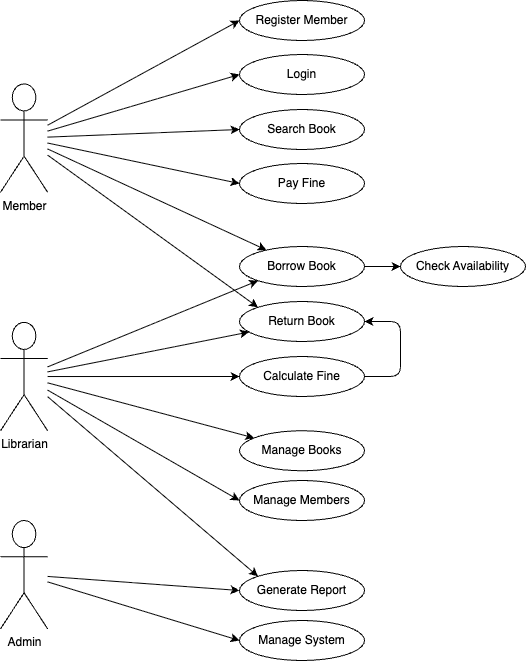

The diagram above was exported from draw.io. Its source (the exported page's mxGraphModel, read from the mxfile embedded in the PNG):
<mxGraphModel dx="664" dy="729" grid="1" gridSize="10" guides="1" tooltips="1" connect="1" arrows="1" fold="1" page="1" pageScale="1" pageWidth="850" pageHeight="1100" math="0" shadow="0">
  <root>
    <mxCell id="0" />
    <mxCell id="1" parent="0" />
    <mxCell id="eFfEKeO_xyfBOFgtIg7D-6" value="" style="rounded=0;orthogonalLoop=1;jettySize=auto;html=1;endArrow=classic;endFill=1;entryX=0;entryY=0.5;entryDx=0;entryDy=0;" parent="1" source="eFfEKeO_xyfBOFgtIg7D-1" target="eFfEKeO_xyfBOFgtIg7D-5" edge="1">
      <mxGeometry relative="1" as="geometry" />
    </mxCell>
    <mxCell id="eFfEKeO_xyfBOFgtIg7D-9" style="rounded=0;orthogonalLoop=1;jettySize=auto;html=1;entryX=0;entryY=0.5;entryDx=0;entryDy=0;" parent="1" source="eFfEKeO_xyfBOFgtIg7D-1" target="eFfEKeO_xyfBOFgtIg7D-7" edge="1">
      <mxGeometry relative="1" as="geometry" />
    </mxCell>
    <mxCell id="eFfEKeO_xyfBOFgtIg7D-1" value="Member" style="shape=umlActor;verticalLabelPosition=bottom;verticalAlign=top;html=1;outlineConnect=0;" parent="1" vertex="1">
      <mxGeometry x="240" y="213.36129032258063" width="47.156578947368416" height="108.4032258064516" as="geometry" />
    </mxCell>
    <mxCell id="eFfEKeO_xyfBOFgtIg7D-5" value="Register Member" style="ellipse;whiteSpace=wrap;html=1;verticalAlign=middle;shadow=0;" parent="1" vertex="1">
      <mxGeometry x="479" y="130" width="125" height="40" as="geometry" />
    </mxCell>
    <mxCell id="eFfEKeO_xyfBOFgtIg7D-7" value="Search Book" style="ellipse;whiteSpace=wrap;html=1;verticalAlign=middle;" parent="1" vertex="1">
      <mxGeometry x="479" y="239" width="125" height="40" as="geometry" />
    </mxCell>
    <mxCell id="eFfEKeO_xyfBOFgtIg7D-16" value="" style="rounded=0;orthogonalLoop=1;jettySize=auto;html=1;endArrow=classic;endFill=1;" parent="1" source="eFfEKeO_xyfBOFgtIg7D-1" target="eFfEKeO_xyfBOFgtIg7D-17" edge="1">
      <mxGeometry relative="1" as="geometry">
        <mxPoint x="287.1565789473684" y="412.82322580645155" as="sourcePoint" />
      </mxGeometry>
    </mxCell>
    <mxCell id="7" style="edgeStyle=none;html=1;entryX=0;entryY=1;entryDx=0;entryDy=0;" edge="1" parent="1" source="eFfEKeO_xyfBOFgtIg7D-21" target="eFfEKeO_xyfBOFgtIg7D-17">
      <mxGeometry relative="1" as="geometry" />
    </mxCell>
    <mxCell id="15" style="edgeStyle=none;html=1;exitX=1;exitY=0.5;exitDx=0;exitDy=0;entryX=0;entryY=0.5;entryDx=0;entryDy=0;" edge="1" parent="1" source="eFfEKeO_xyfBOFgtIg7D-17" target="14">
      <mxGeometry relative="1" as="geometry" />
    </mxCell>
    <mxCell id="eFfEKeO_xyfBOFgtIg7D-17" value="Borrow Book" style="ellipse;whiteSpace=wrap;html=1;verticalAlign=middle;" parent="1" vertex="1">
      <mxGeometry x="479" y="376" width="125" height="40" as="geometry" />
    </mxCell>
    <mxCell id="eFfEKeO_xyfBOFgtIg7D-19" value="" style="rounded=0;orthogonalLoop=1;jettySize=auto;html=1;endArrow=classic;endFill=1;" parent="1" source="eFfEKeO_xyfBOFgtIg7D-21" target="eFfEKeO_xyfBOFgtIg7D-22" edge="1">
      <mxGeometry relative="1" as="geometry" />
    </mxCell>
    <mxCell id="eFfEKeO_xyfBOFgtIg7D-20" style="rounded=0;orthogonalLoop=1;jettySize=auto;html=1;entryX=0;entryY=0.5;entryDx=0;entryDy=0;" parent="1" source="eFfEKeO_xyfBOFgtIg7D-1" target="eFfEKeO_xyfBOFgtIg7D-23" edge="1">
      <mxGeometry relative="1" as="geometry" />
    </mxCell>
    <mxCell id="eFfEKeO_xyfBOFgtIg7D-21" value="Librarian" style="shape=umlActor;verticalLabelPosition=bottom;verticalAlign=top;html=1;outlineConnect=0;" parent="1" vertex="1">
      <mxGeometry x="240" y="451.84838709677416" width="47.156578947368416" height="108.4032258064516" as="geometry" />
    </mxCell>
    <mxCell id="8" style="edgeStyle=none;html=1;entryX=0;entryY=0;entryDx=0;entryDy=0;" edge="1" parent="1" source="eFfEKeO_xyfBOFgtIg7D-1" target="eFfEKeO_xyfBOFgtIg7D-22">
      <mxGeometry relative="1" as="geometry" />
    </mxCell>
    <mxCell id="eFfEKeO_xyfBOFgtIg7D-22" value="Return Book" style="ellipse;whiteSpace=wrap;html=1;verticalAlign=middle;" parent="1" vertex="1">
      <mxGeometry x="479" y="431" width="125" height="40" as="geometry" />
    </mxCell>
    <mxCell id="eFfEKeO_xyfBOFgtIg7D-23" value="Pay Fine" style="ellipse;whiteSpace=wrap;html=1;verticalAlign=middle;" parent="1" vertex="1">
      <mxGeometry x="479" y="293" width="125" height="40" as="geometry" />
    </mxCell>
    <mxCell id="eFfEKeO_xyfBOFgtIg7D-24" value="" style="rounded=0;orthogonalLoop=1;jettySize=auto;html=1;endArrow=classic;endFill=1;" parent="1" source="eFfEKeO_xyfBOFgtIg7D-21" target="eFfEKeO_xyfBOFgtIg7D-25" edge="1">
      <mxGeometry relative="1" as="geometry">
        <mxPoint x="287.1565789473684" y="651.3103225806451" as="sourcePoint" />
      </mxGeometry>
    </mxCell>
    <mxCell id="eFfEKeO_xyfBOFgtIg7D-25" value="Manage Books" style="ellipse;whiteSpace=wrap;html=1;verticalAlign=middle;" parent="1" vertex="1">
      <mxGeometry x="479" y="560.25" width="125" height="40" as="geometry" />
    </mxCell>
    <mxCell id="eFfEKeO_xyfBOFgtIg7D-27" style="rounded=1;orthogonalLoop=1;jettySize=auto;html=1;entryX=0;entryY=0.5;entryDx=0;entryDy=0;" parent="1" source="eFfEKeO_xyfBOFgtIg7D-28" target="eFfEKeO_xyfBOFgtIg7D-30" edge="1">
      <mxGeometry relative="1" as="geometry" />
    </mxCell>
    <mxCell id="eFfEKeO_xyfBOFgtIg7D-28" value="Admin" style="shape=umlActor;verticalLabelPosition=bottom;verticalAlign=top;html=1;outlineConnect=0;" parent="1" vertex="1">
      <mxGeometry x="240" y="649.9954838709676" width="47.156578947368416" height="108.4032258064516" as="geometry" />
    </mxCell>
    <mxCell id="eFfEKeO_xyfBOFgtIg7D-35" style="rounded=0;orthogonalLoop=1;jettySize=auto;html=1;exitX=0;exitY=0.5;exitDx=0;exitDy=0;strokeColor=none;" parent="1" source="eFfEKeO_xyfBOFgtIg7D-29" edge="1">
      <mxGeometry relative="1" as="geometry">
        <mxPoint x="475.7828947368422" y="690.3354838709677" as="targetPoint" />
      </mxGeometry>
    </mxCell>
    <mxCell id="eFfEKeO_xyfBOFgtIg7D-37" style="rounded=1;orthogonalLoop=1;jettySize=auto;html=1;exitX=0;exitY=0.5;exitDx=0;exitDy=0;startArrow=classic;startFill=1;endArrow=none;endFill=0;curved=0;" parent="1" source="eFfEKeO_xyfBOFgtIg7D-29" target="eFfEKeO_xyfBOFgtIg7D-21" edge="1">
      <mxGeometry relative="1" as="geometry" />
    </mxCell>
    <mxCell id="eFfEKeO_xyfBOFgtIg7D-29" value="Manage Members" style="ellipse;whiteSpace=wrap;html=1;verticalAlign=middle;" parent="1" vertex="1">
      <mxGeometry x="479" y="610" width="125" height="40" as="geometry" />
    </mxCell>
    <mxCell id="9" style="edgeStyle=none;html=1;entryX=0;entryY=0;entryDx=0;entryDy=0;" edge="1" parent="1" source="eFfEKeO_xyfBOFgtIg7D-21" target="eFfEKeO_xyfBOFgtIg7D-30">
      <mxGeometry relative="1" as="geometry" />
    </mxCell>
    <mxCell id="eFfEKeO_xyfBOFgtIg7D-30" value="Generate Report" style="ellipse;whiteSpace=wrap;html=1;verticalAlign=middle;" parent="1" vertex="1">
      <mxGeometry x="479" y="700" width="125" height="40" as="geometry" />
    </mxCell>
    <mxCell id="6" style="edgeStyle=none;html=1;entryX=0;entryY=0.5;entryDx=0;entryDy=0;" edge="1" parent="1" source="eFfEKeO_xyfBOFgtIg7D-1" target="3">
      <mxGeometry relative="1" as="geometry" />
    </mxCell>
    <mxCell id="3" value="Login" style="ellipse;whiteSpace=wrap;html=1;verticalAlign=middle;" vertex="1" parent="1">
      <mxGeometry x="479" y="184" width="125" height="40" as="geometry" />
    </mxCell>
    <mxCell id="10" style="edgeStyle=none;html=1;entryX=0;entryY=0.5;entryDx=0;entryDy=0;" edge="1" parent="1" source="eFfEKeO_xyfBOFgtIg7D-28" target="4">
      <mxGeometry relative="1" as="geometry" />
    </mxCell>
    <mxCell id="4" value="Manage System" style="ellipse;whiteSpace=wrap;html=1;verticalAlign=middle;" vertex="1" parent="1">
      <mxGeometry x="479" y="749.9987096774192" width="125" height="40" as="geometry" />
    </mxCell>
    <mxCell id="12" style="edgeStyle=none;html=1;entryX=0;entryY=0.5;entryDx=0;entryDy=0;" edge="1" parent="1" source="eFfEKeO_xyfBOFgtIg7D-21" target="11">
      <mxGeometry relative="1" as="geometry" />
    </mxCell>
    <mxCell id="13" style="edgeStyle=orthogonalEdgeStyle;html=1;exitX=1;exitY=0.5;exitDx=0;exitDy=0;entryX=1;entryY=0.5;entryDx=0;entryDy=0;" edge="1" parent="1" source="11" target="eFfEKeO_xyfBOFgtIg7D-22">
      <mxGeometry relative="1" as="geometry">
        <Array as="points">
          <mxPoint x="640" y="506" />
          <mxPoint x="640" y="451" />
        </Array>
      </mxGeometry>
    </mxCell>
    <mxCell id="11" value="Calculate Fine" style="ellipse;whiteSpace=wrap;html=1;verticalAlign=middle;" vertex="1" parent="1">
      <mxGeometry x="479" y="486" width="125" height="40" as="geometry" />
    </mxCell>
    <mxCell id="14" value="Check Availability" style="ellipse;whiteSpace=wrap;html=1;verticalAlign=middle;" vertex="1" parent="1">
      <mxGeometry x="640" y="376" width="125" height="40" as="geometry" />
    </mxCell>
  </root>
</mxGraphModel>